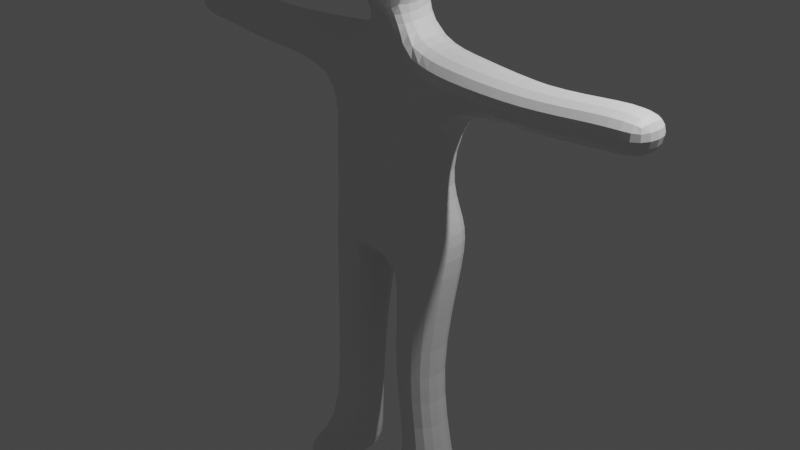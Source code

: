 # Source: basebody.blend  (saved by Blender 3.6.11; exported with 4.5.12 LTS)
import bpy
from mathutils import Matrix  # noqa: F401  (used for matrix-valued properties, if any)

bpy.ops.wm.read_factory_settings(use_empty=True)
scene = bpy.context.scene
scene.name = 'Scene'

# ---- collections
col_collection = bpy.data.collections.new('Collection'); scene.collection.children.link(col_collection)

# ---- materials (node trees are filled in below, after node groups)
mat_material = bpy.data.materials.new('Material')
mat_material.alpha_threshold = 0.0
mat_material.use_transparent_shadow = False
mat_material.roughness = 0.5
mat_material.line_color = (0.0, 0.0, 0.0, 1.0)

# ---- material node trees
mat_material.use_nodes = True; mat_material.node_tree.nodes.clear()
_N = mat_material.node_tree.nodes; _L = mat_material.node_tree.links
n0 = _N.new('ShaderNodeOutputMaterial'); n0.name = 'Material Output'; n0.location = (300, 300)
n1 = _N.new('ShaderNodeBsdfPrincipled'); n1.name = 'Principled BSDF'; n1.location = (10, 300)
n1.distribution = 'GGX'
n1.subsurface_method = 'RANDOM_WALK_SKIN'
n1.inputs[3].default_value = 1.45
n1.inputs[27].default_value = (0.0, 0.0, 0.0, 1.0)
n1.inputs[28].default_value = 1.0
_L.new(n1.outputs[0], n0.inputs[0])
n0.is_active_output = True

# ---- world
world_world = bpy.data.worlds.new('World'); scene.world = world_world
world_world.use_nodes = True; world_world.node_tree.nodes.clear()
_N = world_world.node_tree.nodes; _L = world_world.node_tree.links
n0 = _N.new('ShaderNodeOutputWorld'); n0.name = 'World Output'; n0.location = (300, 300)
n1 = _N.new('ShaderNodeBackground'); n1.name = 'Background'; n1.location = (10, 300)
n1.inputs[0].default_value = (0.05088, 0.05088, 0.05088, 1.0)
_L.new(n1.outputs[0], n0.inputs[0])
n0.is_active_output = True
world_world.color = (0.05088, 0.05088, 0.05088)
world_world.use_sun_shadow = False
world_world.sun_shadow_jitter_overblur = 0.0

# ---- cameras
cam_camera = bpy.data.cameras.new('Camera')
cam_camera.clip_end = 100.0
cam_camera.ortho_scale = 7.314

# ---- lights
light_light = bpy.data.lights.new('Light', 'POINT')
light_light.transmission_factor = 0.0
light_light.energy = 1000.0
light_light.shadow_soft_size = 0.1
light_light.shadow_maximum_resolution = 0.006
light_light.use_absolute_resolution = True

# ---- meshes
me_cube = bpy.data.meshes.new('Cube')
me_cube.from_pydata([(0.9123, 0.2811, 1.956), (0.8277, 0.3042, -0.1933), (0.7959, -0.3062, 1.885), (0.8291, -0.291, -0.2043), (0.0, 0.5255, -0.2028), (0.0, -0.1607, 1.981), (0.0, -0.4804, -0.2483), (0.0, 0.2674, 2.009), (0.2272, -0.4028, -0.3063), (0.3317, 0.3446, 1.952), (0.2128, 0.4408, -0.2768), (0.3134, -0.2077, 1.909), (0.3355, -0.3203, -2.751), (0.8355, -0.3203, -2.751), (0.8355, 0.2223, -2.751), (0.3355, 0.2223, -2.751), (0.3355, -0.3203, -3.141), (0.8355, -0.3203, -3.141), (0.8355, 0.2223, -3.141), (0.3355, 0.2223, -3.141), (0.3355, -0.7473, -2.751), (0.8355, -0.7473, -2.751), (0.3355, -0.7473, -3.141), (0.8355, -0.7473, -3.141), (0.7999, 0.3812, 1.452), (0.7846, -0.2974, 1.426), (0.0, 0.3657, 1.56), (0.0, -0.1167, 1.618), (0.4589, -0.2032, 1.506), (0.4345, 0.5027, 1.497), (1.781, 0.2277, 1.861), (1.781, -0.3149, 1.861), (1.781, 0.2277, 1.438), (1.781, -0.3149, 1.438), (2.523, 0.2208, 1.959), (2.523, -0.3218, 1.959), (2.523, 0.2208, 1.536), (2.523, -0.3218, 1.536), (3.001, 0.2212, 1.964), (3.001, -0.3213, 1.964), (3.001, 0.2212, 1.541), (3.001, -0.3213, 1.541), (0.1768, -0.211, 2.259), (0.0, -0.2846, 2.252), (0.0, 0.2897, 2.351), (0.1815, 0.2033, 2.342), (0.3228, -0.3443, 3.259), (0.0, -0.3012, 3.322), (0.0, 0.1767, 3.393), (0.3217, 0.173, 3.347), (0.3436, -0.6278, 3.066), (0.0, -0.5892, 3.086), (0.2466, -0.524, 2.502), (0.0, -0.5084, 2.556), (0.0, 0.4477, 2.699), (0.0, 0.4501, 3.213), (0.2518, 0.4553, 2.651), (0.3424, 0.4532, 3.212), (0.4709, 0.1876, 2.598), (0.4581, -0.285, 2.501), (0.5641, 0.1643, 3.148), (0.5571, -0.3635, 3.056), (0.5475, -0.6226, 2.989), (0.4789, -0.5599, 2.552), (0.4981, 0.457, 2.698), (0.5578, 0.4305, 3.137), (0.7659, 0.3377, 0.1733), (0.7845, -0.2344, 0.1557), (0.0, 0.4533, 0.133), (0.0, -0.5982, 0.07032), (0.301, -0.4672, -0.0068), (0.2732, 0.3999, 0.02921), (0.6535, -0.4357, -1.487), (0.6423, 0.1068, -1.55), (0.1674, -0.4372, -1.46), (0.1562, 0.1054, -1.523), (0.4797, 0.2548, 0.6102), (0.6344, -0.1758, 0.65), (0.0, 0.1759, 0.5909), (0.0, -0.4643, 0.6601), (0.6111, -0.3939, 0.665), (0.2862, 0.2714, 0.568)], [], [(73, 72, 13, 14), (0, 2, 31, 30), (29, 9, 0, 24), (28, 11, 5, 27), (5, 11, 42, 43), (0, 9, 11, 2), (25, 2, 11, 28), (26, 7, 9, 29), (4, 10, 8, 6), (15, 14, 18, 19), (72, 74, 12, 13), (75, 73, 14, 15), (74, 75, 15, 12), (19, 18, 17, 16), (17, 13, 21, 23), (12, 15, 19, 16), (14, 13, 17, 18), (21, 20, 22, 23), (13, 12, 20, 21), (12, 16, 22, 20), (16, 17, 23, 22), (78, 26, 29, 81), (77, 25, 28, 80), (80, 28, 27, 79), (81, 29, 24, 76), (76, 24, 25, 77), (31, 33, 37, 35), (24, 0, 30, 32), (2, 25, 33, 31), (25, 24, 32, 33), (37, 36, 40, 41), (30, 31, 35, 34), (33, 32, 36, 37), (32, 30, 34, 36), (40, 38, 39, 41), (36, 34, 38, 40), (35, 37, 41, 39), (34, 35, 39, 38), (45, 56, 64, 58), (11, 9, 45, 42), (9, 7, 44, 45), (49, 48, 47, 46), (45, 44, 54, 56), (50, 52, 63, 62), (53, 52, 50, 51), (43, 42, 52, 53), (46, 47, 51, 50), (56, 54, 55, 57), (46, 50, 62, 61), (48, 49, 57, 55), (59, 58, 60, 61), (59, 61, 62, 63), (60, 58, 64, 65), (42, 45, 58, 59), (49, 46, 61, 60), (52, 42, 59, 63), (57, 49, 60, 65), (56, 57, 65, 64), (1, 66, 67, 3), (10, 71, 66, 1), (8, 70, 69, 6), (3, 67, 70, 8), (4, 68, 71, 10), (8, 10, 75, 74), (10, 1, 73, 75), (3, 8, 74, 72), (1, 3, 72, 73), (66, 76, 77, 67), (71, 81, 76, 66), (70, 80, 79, 69), (67, 77, 80, 70), (68, 78, 81, 71)])
_uv = me_cube.uv_layers.new(name='UVMap')
_uv.uv.foreach_set('vector', [0.375, 0.5919, 0.375, 0.6597, 0.375, 0.6597, 0.375, 0.5919, 0.625, 0.5919, 0.625, 0.6597, 0.625, 0.6597, 0.625, 0.5919, 0.5722, 0.4834, 0.625, 0.4834, 0.625, 0.5919, 0.5722, 0.5919, 0.5722, 0.7673, 0.625, 0.7673, 0.625, 0.875, 0.5722, 0.875, 0.625, 0.875, 0.625, 0.7673, 0.625, 0.7673, 0.625, 0.875, 0.625, 0.5919, 0.6875, 0.5919, 0.6875, 0.6597, 0.625, 0.6597, 0.5722, 0.6597, 0.625, 0.6597, 0.625, 0.7673, 0.5722, 0.7673, 0.5722, 0.375, 0.625, 0.375, 0.625, 0.4834, 0.5722, 0.4834, 0.25, 0.5919, 0.3125, 0.5919, 0.3125, 0.6597, 0.25, 0.6597, 0.375, 0.4834, 0.375, 0.5919, 0.375, 0.5919, 0.375, 0.4834, 0.375, 0.6597, 0.375, 0.7673, 0.375, 0.7673, 0.375, 0.6597, 0.375, 0.4834, 0.375, 0.5919, 0.375, 0.5919, 0.375, 0.4834, 0.3125, 0.6597, 0.3125, 0.5919, 0.3125, 0.5919, 0.3125, 0.6597, 0.3125, 0.5919, 0.375, 0.5919, 0.375, 0.6597, 0.3125, 0.6597, 0.375, 0.6597, 0.375, 0.6597, 0.375, 0.6597, 0.375, 0.6597, 0.3125, 0.6597, 0.3125, 0.5919, 0.3125, 0.5919, 0.3125, 0.6597, 0.375, 0.5919, 0.375, 0.6597, 0.375, 0.6597, 0.375, 0.5919, 0.375, 0.6597, 0.375, 0.7673, 0.375, 0.7673, 0.375, 0.6597, 0.375, 0.6597, 0.375, 0.7673, 0.375, 0.7673, 0.375, 0.6597, 0.3125, 0.6597, 0.3125, 0.6597, 0.3125, 0.6597, 0.3125, 0.6597, 0.3125, 0.6597, 0.375, 0.6597, 0.375, 0.6597, 0.3125, 0.6597, 0.4766, 0.375, 0.5722, 0.375, 0.5722, 0.4834, 0.4766, 0.4834, 0.4766, 0.6597, 0.5722, 0.6597, 0.5722, 0.7673, 0.4766, 0.7673, 0.4766, 0.7673, 0.5722, 0.7673, 0.5722, 0.875, 0.4766, 0.875, 0.4766, 0.4834, 0.5722, 0.4834, 0.5722, 0.5919, 0.4766, 0.5919, 0.4766, 0.5919, 0.5722, 0.5919, 0.5722, 0.6597, 0.4766, 0.6597, 0.625, 0.6597, 0.5722, 0.6597, 0.5722, 0.6597, 0.625, 0.6597, 0.5722, 0.5919, 0.625, 0.5919, 0.625, 0.5919, 0.5722, 0.5919, 0.625, 0.6597, 0.5722, 0.6597, 0.5722, 0.6597, 0.625, 0.6597, 0.5722, 0.6597, 0.5722, 0.5919, 0.5722, 0.5919, 0.5722, 0.6597, 0.5722, 0.6597, 0.5722, 0.5919, 0.5722, 0.5919, 0.5722, 0.6597, 0.625, 0.5919, 0.625, 0.6597, 0.625, 0.6597, 0.625, 0.5919, 0.5722, 0.6597, 0.5722, 0.5919, 0.5722, 0.5919, 0.5722, 0.6597, 0.5722, 0.5919, 0.625, 0.5919, 0.625, 0.5919, 0.5722, 0.5919, 0.5722, 0.5919, 0.625, 0.5919, 0.625, 0.6597, 0.5722, 0.6597, 0.5722, 0.5919, 0.625, 0.5919, 0.625, 0.5919, 0.5722, 0.5919, 0.625, 0.6597, 0.5722, 0.6597, 0.5722, 0.6597, 0.625, 0.6597, 0.625, 0.5919, 0.625, 0.6597, 0.625, 0.6597, 0.625, 0.5919, 0.625, 0.4834, 0.625, 0.4834, 0.625, 0.4834, 0.625, 0.4834, 0.6875, 0.6597, 0.6875, 0.5919, 0.6875, 0.5919, 0.6875, 0.6597, 0.625, 0.4834, 0.625, 0.375, 0.625, 0.375, 0.625, 0.4834, 0.6875, 0.5919, 0.75, 0.5919, 0.75, 0.6597, 0.6875, 0.6597, 0.625, 0.4834, 0.625, 0.375, 0.625, 0.375, 0.625, 0.4834, 0.625, 0.7673, 0.625, 0.7673, 0.625, 0.7673, 0.625, 0.7673, 0.625, 0.875, 0.625, 0.7673, 0.625, 0.7673, 0.625, 0.875, 0.625, 0.875, 0.625, 0.7673, 0.625, 0.7673, 0.625, 0.875, 0.6875, 0.6597, 0.75, 0.6597, 0.75, 0.6597, 0.6875, 0.6597, 0.625, 0.4834, 0.625, 0.375, 0.625, 0.375, 0.625, 0.4834, 0.6875, 0.6597, 0.6875, 0.6597, 0.6875, 0.6597, 0.6875, 0.6597, 0.75, 0.5919, 0.6875, 0.5919, 0.6875, 0.5919, 0.75, 0.5919, 0.6875, 0.6597, 0.6875, 0.5919, 0.6875, 0.5919, 0.6875, 0.6597, 0.6875, 0.6597, 0.6875, 0.6597, 0.6875, 0.6597, 0.6875, 0.6597, 0.6875, 0.5919, 0.6875, 0.5919, 0.6875, 0.5919, 0.6875, 0.5919, 0.6875, 0.6597, 0.6875, 0.5919, 0.6875, 0.5919, 0.6875, 0.6597, 0.6875, 0.5919, 0.6875, 0.6597, 0.6875, 0.6597, 0.6875, 0.5919, 0.625, 0.7673, 0.625, 0.7673, 0.625, 0.7673, 0.625, 0.7673, 0.6875, 0.5919, 0.6875, 0.5919, 0.6875, 0.5919, 0.6875, 0.5919, 0.625, 0.4834, 0.625, 0.4834, 0.625, 0.4834, 0.625, 0.4834, 0.375, 0.5919, 0.4103, 0.5919, 0.4103, 0.6597, 0.375, 0.6597, 0.375, 0.4834, 0.4103, 0.4834, 0.4103, 0.5919, 0.375, 0.5919, 0.375, 0.7673, 0.4103, 0.7673, 0.4103, 0.875, 0.375, 0.875, 0.375, 0.6597, 0.4103, 0.6597, 0.4103, 0.7673, 0.375, 0.7673, 0.375, 0.375, 0.4103, 0.375, 0.4103, 0.4834, 0.375, 0.4834, 0.3125, 0.6597, 0.3125, 0.5919, 0.3125, 0.5919, 0.3125, 0.6597, 0.375, 0.4834, 0.375, 0.5919, 0.375, 0.5919, 0.375, 0.4834, 0.375, 0.6597, 0.375, 0.7673, 0.375, 0.7673, 0.375, 0.6597, 0.375, 0.5919, 0.375, 0.6597, 0.375, 0.6597, 0.375, 0.5919, 0.4103, 0.5919, 0.4766, 0.5919, 0.4766, 0.6597, 0.4103, 0.6597, 0.4103, 0.4834, 0.4766, 0.4834, 0.4766, 0.5919, 0.4103, 0.5919, 0.4103, 0.7673, 0.4766, 0.7673, 0.4766, 0.875, 0.4103, 0.875, 0.4103, 0.6597, 0.4766, 0.6597, 0.4766, 0.7673, 0.4103, 0.7673, 0.4103, 0.375, 0.4766, 0.375, 0.4766, 0.4834, 0.4103, 0.4834])
me_cube.materials.append(mat_material)
me_cube.use_mirror_vertex_groups = False
me_cube.update()

# ---- objects
ob_cube = bpy.data.objects.new('Cube', me_cube)
ob_light = bpy.data.objects.new('Light', light_light)
ob_camera = bpy.data.objects.new('Camera', cam_camera)

# ---- transforms, parenting, visibility, modifiers, constraints
ob_cube.location = (0.0, 0.0, 0.0)
ob_cube.lock_rotations_4d = False
ob_cube.empty_display_type = 'ARROWS'
ob_cube.lineart.crease_threshold = 0.0
_m = ob_cube.modifiers.new('Mirror', 'MIRROR')
_m.use_clip = True
_m = ob_cube.modifiers.new('Subdivision', 'SUBSURF')
_m.levels = 3
ob_light.location = (4.076, 1.005, 5.904)
ob_light.rotation_euler = (0.6503, 0.05522, 1.866)
ob_light.lock_rotations_4d = False
ob_light.empty_display_type = 'ARROWS'
ob_light.color = (0.0, 0.0, 0.0, 0.0)
ob_light.lineart.crease_threshold = 0.0
ob_camera.location = (7.359, -6.926, 4.958)
ob_camera.rotation_euler = (1.109, 0.0, 0.8149)
ob_camera.lock_rotations_4d = False
ob_camera.empty_display_type = 'ARROWS'
ob_camera.color = (0.0, 0.0, 0.0, 0.0)
ob_camera.display_type = 'WIRE'
ob_camera.lineart.crease_threshold = 0.0

# ---- collection membership
col_collection.objects.link(ob_cube)
col_collection.objects.link(ob_light)
col_collection.objects.link(ob_camera)

# ---- scene / render settings (as saved in the file)
scene.camera = ob_camera
scene.frame_start = 1; scene.frame_end = 250; scene.frame_set(1)
scene.render.engine = 'BLENDER_EEVEE_NEXT'
scene.cycles.sampling_pattern = 'TABULATED_SOBOL'
scene.view_settings.view_transform = 'Filmic'
bpy.context.view_layer.update()
